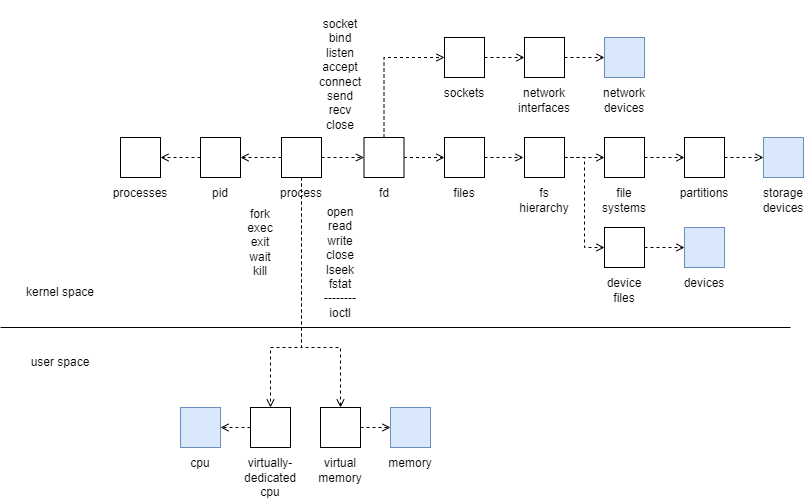

The diagram above was exported from draw.io. Its source (the exported page's mxGraphModel, read from the mxfile embedded in the PNG):
<mxGraphModel dx="954" dy="600" grid="1" gridSize="10" guides="1" tooltips="1" connect="1" arrows="1" fold="1" page="1" pageScale="1" pageWidth="827" pageHeight="1169" math="0" shadow="0">
  <root>
    <mxCell id="0" />
    <mxCell id="1" parent="0" />
    <mxCell id="PmezhGBQQwBeOJn5nR-C-22" style="edgeStyle=orthogonalEdgeStyle;rounded=0;orthogonalLoop=1;jettySize=auto;html=1;exitX=0;exitY=0.5;exitDx=0;exitDy=0;entryX=1;entryY=0.5;entryDx=0;entryDy=0;dashed=1;endArrow=open;endFill=0;" parent="1" source="PmezhGBQQwBeOJn5nR-C-1" target="PmezhGBQQwBeOJn5nR-C-9" edge="1">
      <mxGeometry relative="1" as="geometry">
        <Array as="points">
          <mxPoint x="290" y="400" />
          <mxPoint x="290" y="400" />
        </Array>
      </mxGeometry>
    </mxCell>
    <mxCell id="KrcXtms0lpzVrl2g8Rxc-5" style="edgeStyle=orthogonalEdgeStyle;rounded=0;orthogonalLoop=1;jettySize=auto;html=1;exitX=0.5;exitY=1;exitDx=0;exitDy=0;endArrow=open;endFill=0;dashed=1;" parent="1" source="PmezhGBQQwBeOJn5nR-C-1" target="KrcXtms0lpzVrl2g8Rxc-3" edge="1">
      <mxGeometry relative="1" as="geometry">
        <Array as="points">
          <mxPoint x="331" y="590" />
          <mxPoint x="300" y="590" />
        </Array>
      </mxGeometry>
    </mxCell>
    <mxCell id="KrcXtms0lpzVrl2g8Rxc-6" style="edgeStyle=orthogonalEdgeStyle;rounded=0;orthogonalLoop=1;jettySize=auto;html=1;exitX=0.5;exitY=1;exitDx=0;exitDy=0;dashed=1;endArrow=open;endFill=0;" parent="1" source="PmezhGBQQwBeOJn5nR-C-1" target="KrcXtms0lpzVrl2g8Rxc-4" edge="1">
      <mxGeometry relative="1" as="geometry">
        <Array as="points">
          <mxPoint x="331" y="590" />
          <mxPoint x="370" y="590" />
        </Array>
      </mxGeometry>
    </mxCell>
    <mxCell id="LZR4ZSjlc8XfOEQSZ9QR-4" style="edgeStyle=orthogonalEdgeStyle;rounded=0;orthogonalLoop=1;jettySize=auto;html=1;exitX=1;exitY=0.5;exitDx=0;exitDy=0;entryX=0;entryY=0.5;entryDx=0;entryDy=0;dashed=1;endArrow=open;endFill=0;" edge="1" parent="1" source="PmezhGBQQwBeOJn5nR-C-1" target="LZR4ZSjlc8XfOEQSZ9QR-3">
      <mxGeometry relative="1" as="geometry" />
    </mxCell>
    <mxCell id="PmezhGBQQwBeOJn5nR-C-1" value="&lt;div&gt;&lt;br&gt;&lt;/div&gt;&lt;div&gt;&lt;br&gt;&lt;/div&gt;&lt;div&gt;&lt;br&gt;&lt;/div&gt;&lt;div&gt;&lt;br&gt;&lt;/div&gt;&lt;div&gt;&lt;br&gt;&lt;/div&gt;&lt;div&gt;&lt;span style=&quot;background-color: initial;&quot;&gt;process&lt;/span&gt;&lt;br&gt;&lt;/div&gt;" style="rounded=0;whiteSpace=wrap;html=1;" parent="1" vertex="1">
      <mxGeometry x="311" y="380" width="40" height="40" as="geometry" />
    </mxCell>
    <mxCell id="LZR4ZSjlc8XfOEQSZ9QR-2" style="edgeStyle=orthogonalEdgeStyle;rounded=0;orthogonalLoop=1;jettySize=auto;html=1;exitX=1;exitY=0.5;exitDx=0;exitDy=0;entryX=0;entryY=0.5;entryDx=0;entryDy=0;dashed=1;endArrow=open;endFill=0;" edge="1" parent="1" source="PmezhGBQQwBeOJn5nR-C-2" target="PmezhGBQQwBeOJn5nR-C-8">
      <mxGeometry relative="1" as="geometry" />
    </mxCell>
    <mxCell id="PmezhGBQQwBeOJn5nR-C-2" value="&lt;div&gt;&lt;br&gt;&lt;/div&gt;&lt;div&gt;&lt;br&gt;&lt;/div&gt;&lt;div&gt;&lt;br&gt;&lt;/div&gt;&lt;div&gt;&lt;br&gt;&lt;/div&gt;&lt;div&gt;&lt;br&gt;&lt;/div&gt;sockets" style="rounded=0;whiteSpace=wrap;html=1;" parent="1" vertex="1">
      <mxGeometry x="474" y="280" width="40" height="40" as="geometry" />
    </mxCell>
    <mxCell id="PmezhGBQQwBeOJn5nR-C-14" style="edgeStyle=orthogonalEdgeStyle;rounded=0;orthogonalLoop=1;jettySize=auto;html=1;exitX=1;exitY=0.5;exitDx=0;exitDy=0;dashed=1;endArrow=open;endFill=0;" parent="1" source="PmezhGBQQwBeOJn5nR-C-3" edge="1">
      <mxGeometry relative="1" as="geometry">
        <mxPoint x="553" y="400" as="targetPoint" />
      </mxGeometry>
    </mxCell>
    <mxCell id="PmezhGBQQwBeOJn5nR-C-3" value="&lt;div&gt;&lt;br&gt;&lt;/div&gt;&lt;div&gt;&lt;br&gt;&lt;/div&gt;&lt;div&gt;&lt;br&gt;&lt;/div&gt;&lt;div&gt;&lt;br&gt;&lt;/div&gt;&lt;div&gt;&lt;br&gt;&lt;/div&gt;files" style="rounded=0;whiteSpace=wrap;html=1;" parent="1" vertex="1">
      <mxGeometry x="474" y="380" width="40" height="40" as="geometry" />
    </mxCell>
    <mxCell id="PmezhGBQQwBeOJn5nR-C-15" style="edgeStyle=orthogonalEdgeStyle;rounded=0;orthogonalLoop=1;jettySize=auto;html=1;exitX=1;exitY=0.5;exitDx=0;exitDy=0;entryX=0;entryY=0.5;entryDx=0;entryDy=0;dashed=1;endArrow=open;endFill=0;" parent="1" source="PmezhGBQQwBeOJn5nR-C-4" target="PmezhGBQQwBeOJn5nR-C-5" edge="1">
      <mxGeometry relative="1" as="geometry" />
    </mxCell>
    <mxCell id="PmezhGBQQwBeOJn5nR-C-26" style="edgeStyle=orthogonalEdgeStyle;rounded=0;orthogonalLoop=1;jettySize=auto;html=1;exitX=1;exitY=0.5;exitDx=0;exitDy=0;entryX=0;entryY=0.5;entryDx=0;entryDy=0;endArrow=open;endFill=0;dashed=1;" parent="1" source="PmezhGBQQwBeOJn5nR-C-4" target="PmezhGBQQwBeOJn5nR-C-24" edge="1">
      <mxGeometry relative="1" as="geometry" />
    </mxCell>
    <mxCell id="PmezhGBQQwBeOJn5nR-C-4" value="&lt;div&gt;&lt;br&gt;&lt;/div&gt;&lt;div&gt;&lt;br&gt;&lt;/div&gt;&lt;div&gt;&lt;br&gt;&lt;/div&gt;&lt;div&gt;&lt;br&gt;&lt;/div&gt;&lt;div&gt;&lt;br&gt;&lt;/div&gt;&lt;div&gt;&lt;br&gt;&lt;/div&gt;fs hierarchy" style="rounded=0;whiteSpace=wrap;html=1;" parent="1" vertex="1">
      <mxGeometry x="554" y="380" width="40" height="40" as="geometry" />
    </mxCell>
    <mxCell id="PmezhGBQQwBeOJn5nR-C-16" style="edgeStyle=orthogonalEdgeStyle;rounded=0;orthogonalLoop=1;jettySize=auto;html=1;exitX=1;exitY=0.5;exitDx=0;exitDy=0;entryX=0;entryY=0.5;entryDx=0;entryDy=0;dashed=1;endArrow=open;endFill=0;" parent="1" source="PmezhGBQQwBeOJn5nR-C-5" target="PmezhGBQQwBeOJn5nR-C-6" edge="1">
      <mxGeometry relative="1" as="geometry" />
    </mxCell>
    <mxCell id="PmezhGBQQwBeOJn5nR-C-5" value="&lt;div&gt;&lt;br&gt;&lt;/div&gt;&lt;div&gt;&lt;br&gt;&lt;/div&gt;&lt;div&gt;&lt;br&gt;&lt;/div&gt;&lt;div&gt;&lt;br&gt;&lt;/div&gt;&lt;div&gt;&lt;br&gt;&lt;/div&gt;&lt;div&gt;&lt;br&gt;&lt;/div&gt;file systems" style="rounded=0;whiteSpace=wrap;html=1;" parent="1" vertex="1">
      <mxGeometry x="634" y="380" width="40" height="40" as="geometry" />
    </mxCell>
    <mxCell id="PmezhGBQQwBeOJn5nR-C-17" style="edgeStyle=orthogonalEdgeStyle;rounded=0;orthogonalLoop=1;jettySize=auto;html=1;exitX=1;exitY=0.5;exitDx=0;exitDy=0;entryX=0;entryY=0.5;entryDx=0;entryDy=0;dashed=1;endArrow=open;endFill=0;" parent="1" source="PmezhGBQQwBeOJn5nR-C-6" target="PmezhGBQQwBeOJn5nR-C-7" edge="1">
      <mxGeometry relative="1" as="geometry" />
    </mxCell>
    <mxCell id="PmezhGBQQwBeOJn5nR-C-6" value="&lt;div&gt;&lt;br&gt;&lt;/div&gt;&lt;div&gt;&lt;br&gt;&lt;/div&gt;&lt;div&gt;&lt;br&gt;&lt;/div&gt;&lt;div&gt;&lt;br&gt;&lt;/div&gt;&lt;div&gt;&lt;br&gt;&lt;/div&gt;partitions" style="rounded=0;whiteSpace=wrap;html=1;" parent="1" vertex="1">
      <mxGeometry x="714" y="380" width="40" height="40" as="geometry" />
    </mxCell>
    <mxCell id="PmezhGBQQwBeOJn5nR-C-7" value="&lt;div&gt;&lt;br&gt;&lt;/div&gt;&lt;div&gt;&lt;br&gt;&lt;/div&gt;&lt;div&gt;&lt;br&gt;&lt;/div&gt;&lt;div&gt;&lt;br&gt;&lt;/div&gt;&lt;div&gt;&lt;br&gt;&lt;/div&gt;&lt;div&gt;&lt;br&gt;&lt;/div&gt;storage devices" style="rounded=0;whiteSpace=wrap;html=1;fillColor=#dae8fc;strokeColor=#6c8ebf;" parent="1" vertex="1">
      <mxGeometry x="793" y="380" width="40" height="40" as="geometry" />
    </mxCell>
    <mxCell id="KrcXtms0lpzVrl2g8Rxc-17" style="edgeStyle=orthogonalEdgeStyle;rounded=0;orthogonalLoop=1;jettySize=auto;html=1;exitX=1;exitY=0.5;exitDx=0;exitDy=0;entryX=0;entryY=0.5;entryDx=0;entryDy=0;endArrow=open;endFill=0;dashed=1;" parent="1" source="PmezhGBQQwBeOJn5nR-C-8" target="KrcXtms0lpzVrl2g8Rxc-16" edge="1">
      <mxGeometry relative="1" as="geometry" />
    </mxCell>
    <mxCell id="PmezhGBQQwBeOJn5nR-C-8" value="&lt;div&gt;&lt;br&gt;&lt;/div&gt;&lt;div&gt;&lt;br&gt;&lt;/div&gt;&lt;div&gt;&lt;br&gt;&lt;/div&gt;&lt;div&gt;&lt;br&gt;&lt;/div&gt;&lt;div&gt;&lt;br&gt;&lt;/div&gt;&lt;div&gt;&lt;br&gt;&lt;/div&gt;network interfaces" style="rounded=0;whiteSpace=wrap;html=1;" parent="1" vertex="1">
      <mxGeometry x="554" y="280" width="40" height="40" as="geometry" />
    </mxCell>
    <mxCell id="LZR4ZSjlc8XfOEQSZ9QR-9" style="edgeStyle=orthogonalEdgeStyle;rounded=0;orthogonalLoop=1;jettySize=auto;html=1;exitX=0;exitY=0.5;exitDx=0;exitDy=0;entryX=1;entryY=0.5;entryDx=0;entryDy=0;dashed=1;endArrow=open;endFill=0;" edge="1" parent="1" source="PmezhGBQQwBeOJn5nR-C-9" target="LZR4ZSjlc8XfOEQSZ9QR-8">
      <mxGeometry relative="1" as="geometry" />
    </mxCell>
    <mxCell id="PmezhGBQQwBeOJn5nR-C-9" value="&lt;div&gt;&lt;br&gt;&lt;/div&gt;&lt;div&gt;&lt;br&gt;&lt;/div&gt;&lt;div&gt;&lt;br&gt;&lt;/div&gt;&lt;div&gt;&lt;br&gt;&lt;/div&gt;&lt;div&gt;&lt;br&gt;&lt;/div&gt;pid" style="rounded=0;whiteSpace=wrap;html=1;" parent="1" vertex="1">
      <mxGeometry x="230" y="380" width="40" height="40" as="geometry" />
    </mxCell>
    <mxCell id="PmezhGBQQwBeOJn5nR-C-23" value="open&lt;div&gt;read&lt;/div&gt;&lt;div&gt;write&lt;/div&gt;&lt;div&gt;close&lt;/div&gt;&lt;div&gt;lseek&lt;/div&gt;&lt;div&gt;fstat&lt;/div&gt;&lt;div&gt;--------&lt;/div&gt;&lt;div&gt;ioctl&lt;/div&gt;" style="text;html=1;align=center;verticalAlign=middle;whiteSpace=wrap;rounded=0;" parent="1" vertex="1">
      <mxGeometry x="340" y="490" width="60" height="30" as="geometry" />
    </mxCell>
    <mxCell id="KrcXtms0lpzVrl2g8Rxc-2" style="edgeStyle=orthogonalEdgeStyle;rounded=0;orthogonalLoop=1;jettySize=auto;html=1;exitX=1;exitY=0.5;exitDx=0;exitDy=0;entryX=0;entryY=0.5;entryDx=0;entryDy=0;dashed=1;endArrow=open;endFill=0;" parent="1" source="PmezhGBQQwBeOJn5nR-C-24" target="KrcXtms0lpzVrl2g8Rxc-1" edge="1">
      <mxGeometry relative="1" as="geometry" />
    </mxCell>
    <mxCell id="PmezhGBQQwBeOJn5nR-C-24" value="&lt;div&gt;&lt;br&gt;&lt;/div&gt;&lt;div&gt;&lt;br&gt;&lt;/div&gt;&lt;div&gt;&lt;br&gt;&lt;/div&gt;&lt;div&gt;&lt;br&gt;&lt;/div&gt;&lt;div&gt;&lt;br&gt;&lt;/div&gt;&lt;div&gt;&lt;br&gt;&lt;/div&gt;device files" style="rounded=0;whiteSpace=wrap;html=1;" parent="1" vertex="1">
      <mxGeometry x="634" y="470" width="40" height="40" as="geometry" />
    </mxCell>
    <mxCell id="PmezhGBQQwBeOJn5nR-C-27" value="socket&lt;div&gt;bind&lt;/div&gt;&lt;div&gt;listen&lt;/div&gt;&lt;div&gt;accept&lt;/div&gt;&lt;div&gt;connect&lt;/div&gt;&lt;div&gt;send&lt;/div&gt;&lt;div&gt;recv&lt;/div&gt;&lt;div&gt;close&lt;/div&gt;" style="text;html=1;align=center;verticalAlign=middle;whiteSpace=wrap;rounded=0;" parent="1" vertex="1">
      <mxGeometry x="340" y="302" width="60" height="30" as="geometry" />
    </mxCell>
    <mxCell id="PmezhGBQQwBeOJn5nR-C-28" value="fork&lt;div&gt;exec&lt;/div&gt;&lt;div&gt;exit&lt;/div&gt;&lt;div&gt;wait&lt;/div&gt;&lt;div&gt;kill&lt;/div&gt;" style="text;html=1;align=center;verticalAlign=middle;whiteSpace=wrap;rounded=0;" parent="1" vertex="1">
      <mxGeometry x="260" y="470" width="60" height="30" as="geometry" />
    </mxCell>
    <mxCell id="KrcXtms0lpzVrl2g8Rxc-1" value="&lt;div&gt;&lt;br&gt;&lt;/div&gt;&lt;div&gt;&lt;br&gt;&lt;/div&gt;&lt;div&gt;&lt;br&gt;&lt;/div&gt;&lt;div&gt;&lt;br&gt;&lt;/div&gt;&lt;div&gt;&lt;br&gt;&lt;/div&gt;&lt;div&gt;&lt;span style=&quot;background-color: initial;&quot;&gt;devices&lt;/span&gt;&lt;br&gt;&lt;/div&gt;" style="rounded=0;whiteSpace=wrap;html=1;fillColor=#dae8fc;strokeColor=#6c8ebf;" parent="1" vertex="1">
      <mxGeometry x="714" y="470" width="40" height="40" as="geometry" />
    </mxCell>
    <mxCell id="KrcXtms0lpzVrl2g8Rxc-13" style="edgeStyle=orthogonalEdgeStyle;rounded=0;orthogonalLoop=1;jettySize=auto;html=1;exitX=0;exitY=0.5;exitDx=0;exitDy=0;entryX=1;entryY=0.5;entryDx=0;entryDy=0;endArrow=open;endFill=0;dashed=1;" parent="1" source="KrcXtms0lpzVrl2g8Rxc-3" target="KrcXtms0lpzVrl2g8Rxc-10" edge="1">
      <mxGeometry relative="1" as="geometry" />
    </mxCell>
    <mxCell id="KrcXtms0lpzVrl2g8Rxc-3" value="&lt;div&gt;&lt;br&gt;&lt;/div&gt;&lt;div&gt;&lt;br&gt;&lt;/div&gt;&lt;div&gt;&lt;br&gt;&lt;/div&gt;&lt;div&gt;&lt;br&gt;&lt;/div&gt;&lt;div&gt;&lt;br&gt;&lt;/div&gt;&lt;div&gt;&lt;br&gt;&lt;/div&gt;&lt;div&gt;&lt;br&gt;&lt;/div&gt;&lt;div&gt;virtually-dedicated cpu&lt;/div&gt;" style="rounded=0;whiteSpace=wrap;html=1;" parent="1" vertex="1">
      <mxGeometry x="280" y="650" width="40" height="40" as="geometry" />
    </mxCell>
    <mxCell id="KrcXtms0lpzVrl2g8Rxc-12" style="edgeStyle=orthogonalEdgeStyle;rounded=0;orthogonalLoop=1;jettySize=auto;html=1;exitX=1;exitY=0.5;exitDx=0;exitDy=0;entryX=0;entryY=0.5;entryDx=0;entryDy=0;endArrow=open;endFill=0;dashed=1;" parent="1" source="KrcXtms0lpzVrl2g8Rxc-4" target="KrcXtms0lpzVrl2g8Rxc-11" edge="1">
      <mxGeometry relative="1" as="geometry" />
    </mxCell>
    <mxCell id="KrcXtms0lpzVrl2g8Rxc-4" value="&lt;div&gt;&lt;br&gt;&lt;/div&gt;&lt;div&gt;&lt;br&gt;&lt;/div&gt;&lt;div&gt;&lt;br&gt;&lt;/div&gt;&lt;div&gt;&lt;br&gt;&lt;/div&gt;&lt;div&gt;&lt;br&gt;&lt;/div&gt;&lt;div&gt;&lt;br&gt;&lt;/div&gt;&lt;div&gt;virtual memory&lt;/div&gt;" style="rounded=0;whiteSpace=wrap;html=1;" parent="1" vertex="1">
      <mxGeometry x="350" y="650" width="40" height="40" as="geometry" />
    </mxCell>
    <mxCell id="KrcXtms0lpzVrl2g8Rxc-7" value="" style="endArrow=none;html=1;rounded=0;" parent="1" edge="1">
      <mxGeometry width="50" height="50" relative="1" as="geometry">
        <mxPoint x="30" y="570" as="sourcePoint" />
        <mxPoint x="820" y="570" as="targetPoint" />
      </mxGeometry>
    </mxCell>
    <mxCell id="KrcXtms0lpzVrl2g8Rxc-8" value="user space" style="text;html=1;align=center;verticalAlign=middle;whiteSpace=wrap;rounded=0;" parent="1" vertex="1">
      <mxGeometry x="50" y="590" width="80" height="30" as="geometry" />
    </mxCell>
    <mxCell id="KrcXtms0lpzVrl2g8Rxc-9" value="kernel space" style="text;html=1;align=center;verticalAlign=middle;whiteSpace=wrap;rounded=0;" parent="1" vertex="1">
      <mxGeometry x="50" y="520" width="80" height="30" as="geometry" />
    </mxCell>
    <mxCell id="KrcXtms0lpzVrl2g8Rxc-10" value="&lt;div&gt;&lt;br&gt;&lt;/div&gt;&lt;div&gt;&lt;br&gt;&lt;/div&gt;&lt;div&gt;&lt;br&gt;&lt;/div&gt;&lt;div&gt;&lt;br&gt;&lt;/div&gt;&lt;div&gt;&lt;br&gt;&lt;/div&gt;&lt;div&gt;&lt;span style=&quot;background-color: initial;&quot;&gt;cpu&lt;/span&gt;&lt;br&gt;&lt;/div&gt;" style="rounded=0;whiteSpace=wrap;html=1;fillColor=#dae8fc;strokeColor=#6c8ebf;" parent="1" vertex="1">
      <mxGeometry x="210" y="650" width="40" height="40" as="geometry" />
    </mxCell>
    <mxCell id="KrcXtms0lpzVrl2g8Rxc-11" value="&lt;div&gt;&lt;br&gt;&lt;/div&gt;&lt;div&gt;&lt;br&gt;&lt;/div&gt;&lt;div&gt;&lt;br&gt;&lt;/div&gt;&lt;div&gt;&lt;br&gt;&lt;/div&gt;&lt;div&gt;&lt;br&gt;&lt;/div&gt;&lt;div&gt;memory&lt;/div&gt;" style="rounded=0;whiteSpace=wrap;html=1;fillColor=#dae8fc;strokeColor=#6c8ebf;" parent="1" vertex="1">
      <mxGeometry x="420" y="650" width="40" height="40" as="geometry" />
    </mxCell>
    <mxCell id="KrcXtms0lpzVrl2g8Rxc-16" value="&lt;div&gt;&lt;br&gt;&lt;/div&gt;&lt;div&gt;&lt;br&gt;&lt;/div&gt;&lt;div&gt;&lt;br&gt;&lt;/div&gt;&lt;div&gt;&lt;br&gt;&lt;/div&gt;&lt;div&gt;&lt;br&gt;&lt;/div&gt;&lt;div&gt;&lt;br&gt;&lt;/div&gt;network devices" style="rounded=0;whiteSpace=wrap;html=1;fillColor=#dae8fc;strokeColor=#6c8ebf;" parent="1" vertex="1">
      <mxGeometry x="634" y="280" width="40" height="40" as="geometry" />
    </mxCell>
    <mxCell id="LZR4ZSjlc8XfOEQSZ9QR-5" style="edgeStyle=orthogonalEdgeStyle;rounded=0;orthogonalLoop=1;jettySize=auto;html=1;exitX=1;exitY=0.5;exitDx=0;exitDy=0;entryX=0;entryY=0.5;entryDx=0;entryDy=0;dashed=1;endArrow=open;endFill=0;" edge="1" parent="1" source="LZR4ZSjlc8XfOEQSZ9QR-3" target="PmezhGBQQwBeOJn5nR-C-3">
      <mxGeometry relative="1" as="geometry" />
    </mxCell>
    <mxCell id="LZR4ZSjlc8XfOEQSZ9QR-6" style="edgeStyle=orthogonalEdgeStyle;rounded=0;orthogonalLoop=1;jettySize=auto;html=1;exitX=0.5;exitY=0;exitDx=0;exitDy=0;entryX=0;entryY=0.5;entryDx=0;entryDy=0;dashed=1;endArrow=open;endFill=0;" edge="1" parent="1" source="LZR4ZSjlc8XfOEQSZ9QR-3" target="PmezhGBQQwBeOJn5nR-C-2">
      <mxGeometry relative="1" as="geometry" />
    </mxCell>
    <mxCell id="LZR4ZSjlc8XfOEQSZ9QR-3" value="&lt;div&gt;&lt;br&gt;&lt;/div&gt;&lt;div&gt;&lt;br&gt;&lt;/div&gt;&lt;div&gt;&lt;br&gt;&lt;/div&gt;&lt;div&gt;&lt;br&gt;&lt;/div&gt;&lt;div&gt;&lt;br&gt;&lt;/div&gt;fd" style="rounded=0;whiteSpace=wrap;html=1;" vertex="1" parent="1">
      <mxGeometry x="393.5" y="380" width="40" height="40" as="geometry" />
    </mxCell>
    <mxCell id="LZR4ZSjlc8XfOEQSZ9QR-8" value="&lt;div&gt;&lt;br&gt;&lt;/div&gt;&lt;div&gt;&lt;br&gt;&lt;/div&gt;&lt;div&gt;&lt;br&gt;&lt;/div&gt;&lt;div&gt;&lt;br&gt;&lt;/div&gt;&lt;div&gt;&lt;br&gt;&lt;/div&gt;processes" style="rounded=0;whiteSpace=wrap;html=1;" vertex="1" parent="1">
      <mxGeometry x="150" y="380" width="40" height="40" as="geometry" />
    </mxCell>
  </root>
</mxGraphModel>